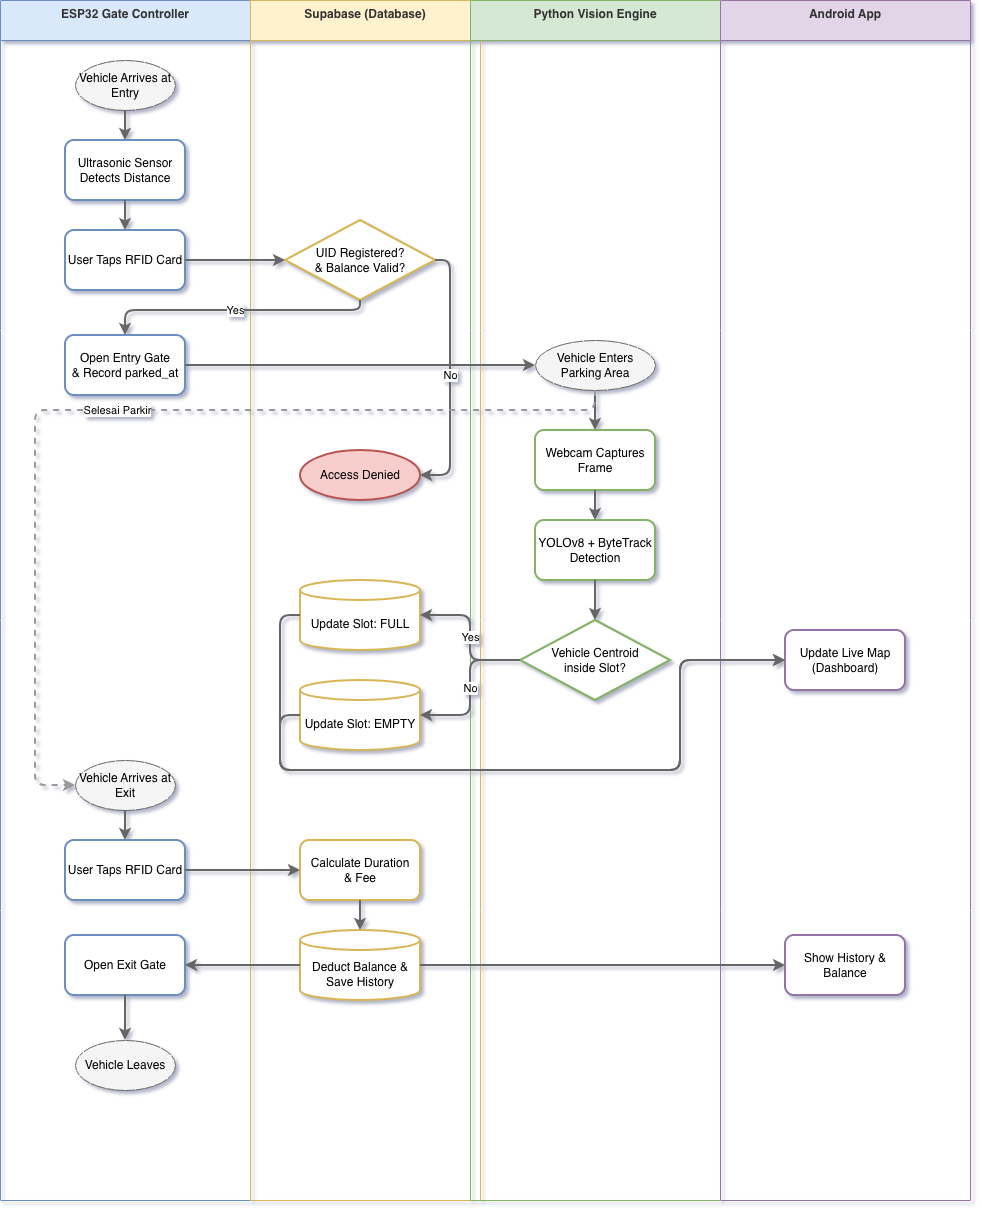

The diagram above was exported from draw.io. Its source (the exported page's mxGraphModel, read from the mxfile embedded in the PNG):
<mxGraphModel dx="1406" dy="803" grid="1" gridSize="10" guides="1" tooltips="1" connect="1" arrows="1" fold="1" page="1" pageScale="1" pageWidth="850" pageHeight="1100" math="0" shadow="0">
  <root>
    <mxCell id="0" />
    <mxCell id="1" parent="0" />
    <mxCell id="sl1" parent="1" style="swimlane;fontStyle=1;align=center;verticalAlign=top;childLayout=none;horizontal=1;startSize=40;fillColor=#dae8fc;strokeColor=#6c8ebf;fontColor=#333333;" value="ESP32 Gate Controller" vertex="1">
      <mxGeometry height="1200" width="250" x="40" y="40" as="geometry" />
    </mxCell>
    <mxCell id="sl2" parent="1" style="swimlane;fontStyle=1;align=center;verticalAlign=top;childLayout=none;horizontal=1;startSize=40;fillColor=#fff2cc;strokeColor=#d6b656;fontColor=#333333;" value="Supabase (Database)" vertex="1">
      <mxGeometry height="1200" width="230" x="290" y="40" as="geometry" />
    </mxCell>
    <mxCell id="n5" parent="sl2" style="ellipse;whiteSpace=wrap;html=1;fillColor=#f8cecc;strokeColor=#b85450;strokeWidth=2;" value="Access Denied" vertex="1">
      <mxGeometry height="50" width="120" x="50" y="450" as="geometry" />
    </mxCell>
    <mxCell id="sl3" parent="1" style="swimlane;fontStyle=1;align=center;verticalAlign=top;childLayout=none;horizontal=1;startSize=40;fillColor=#d5e8d4;strokeColor=#82b366;fontColor=#333333;" value="Python Vision Engine" vertex="1">
      <mxGeometry height="1200" width="250" x="510" y="40" as="geometry" />
    </mxCell>
    <mxCell id="sl4" parent="1" style="swimlane;fontStyle=1;align=center;verticalAlign=top;childLayout=none;horizontal=1;startSize=40;fillColor=#e1d5e7;strokeColor=#9673a6;fontColor=#333333;" value="Android App" vertex="1">
      <mxGeometry height="1200" width="250" x="760" y="40" as="geometry" />
    </mxCell>
    <mxCell id="n1" parent="1" style="ellipse;whiteSpace=wrap;html=1;fillColor=#f5f5f5;strokeColor=#666666;" value="Vehicle Arrives at Entry" vertex="1">
      <mxGeometry height="50" width="100" x="115" y="100" as="geometry" />
    </mxCell>
    <mxCell id="n2" parent="1" style="rounded=1;whiteSpace=wrap;html=1;fillColor=#ffffff;strokeColor=#6c8ebf;strokeWidth=2;" value="Ultrasonic Sensor&#10;Detects Distance" vertex="1">
      <mxGeometry height="60" width="120" x="105" y="180" as="geometry" />
    </mxCell>
    <mxCell id="n3" parent="1" style="rounded=1;whiteSpace=wrap;html=1;fillColor=#ffffff;strokeColor=#6c8ebf;strokeWidth=2;" value="User Taps RFID Card" vertex="1">
      <mxGeometry height="60" width="120" x="105" y="270" as="geometry" />
    </mxCell>
    <mxCell id="n4" parent="1" style="rhombus;whiteSpace=wrap;html=1;fillColor=#ffffff;strokeColor=#d6b656;strokeWidth=2;" value="UID Registered?&#10;&amp; Balance Valid?" vertex="1">
      <mxGeometry height="80" width="150" x="325" y="260" as="geometry" />
    </mxCell>
    <mxCell id="n6" parent="1" style="rounded=1;whiteSpace=wrap;html=1;fillColor=#ffffff;strokeColor=#6c8ebf;strokeWidth=2;" value="Open Entry Gate&#10;&amp; Record parked_at" vertex="1">
      <mxGeometry height="60" width="120" x="105" y="375" as="geometry" />
    </mxCell>
    <mxCell id="n8" parent="1" style="ellipse;whiteSpace=wrap;html=1;fillColor=#f5f5f5;strokeColor=#666666;" value="Vehicle Enters&#10;Parking Area" vertex="1">
      <mxGeometry height="50" width="120" x="575" y="380" as="geometry" />
    </mxCell>
    <mxCell id="n9" parent="1" style="rounded=1;whiteSpace=wrap;html=1;fillColor=#ffffff;strokeColor=#82b366;strokeWidth=2;" value="Webcam Captures&#10;Frame" vertex="1">
      <mxGeometry height="60" width="120" x="575" y="470" as="geometry" />
    </mxCell>
    <mxCell id="n10" parent="1" style="rounded=1;whiteSpace=wrap;html=1;fillColor=#ffffff;strokeColor=#82b366;strokeWidth=2;" value="YOLOv8 + ByteTrack&#10;Detection" vertex="1">
      <mxGeometry height="60" width="120" x="575" y="560" as="geometry" />
    </mxCell>
    <mxCell id="n11" parent="1" style="rhombus;whiteSpace=wrap;html=1;fillColor=#ffffff;strokeColor=#82b366;strokeWidth=2;" value="Vehicle Centroid&#10;inside Slot?" vertex="1">
      <mxGeometry height="80" width="150" x="560" y="660" as="geometry" />
    </mxCell>
    <mxCell id="n12" parent="1" style="shape=cylinder3;whiteSpace=wrap;html=1;boundedLbl=1;backgroundOutline=1;size=10;fillColor=#ffffff;strokeColor=#d6b656;strokeWidth=2;" value="Update Slot: FULL" vertex="1">
      <mxGeometry height="70" width="120" x="340" y="620" as="geometry" />
    </mxCell>
    <mxCell id="n13" parent="1" style="shape=cylinder3;whiteSpace=wrap;html=1;boundedLbl=1;backgroundOutline=1;size=10;fillColor=#ffffff;strokeColor=#d6b656;strokeWidth=2;" value="Update Slot: EMPTY" vertex="1">
      <mxGeometry height="70" width="120" x="340" y="720" as="geometry" />
    </mxCell>
    <mxCell id="app2" parent="1" style="rounded=1;whiteSpace=wrap;html=1;fillColor=#ffffff;strokeColor=#9673a6;strokeWidth=2;" value="Update Live Map&#10;(Dashboard)" vertex="1">
      <mxGeometry height="60" width="120" x="825" y="670" as="geometry" />
    </mxCell>
    <mxCell id="n15" parent="1" style="ellipse;whiteSpace=wrap;html=1;fillColor=#f5f5f5;strokeColor=#666666;" value="Vehicle Arrives at Exit" vertex="1">
      <mxGeometry height="50" width="100" x="115" y="800" as="geometry" />
    </mxCell>
    <mxCell id="n16" parent="1" style="rounded=1;whiteSpace=wrap;html=1;fillColor=#ffffff;strokeColor=#6c8ebf;strokeWidth=2;" value="User Taps RFID Card" vertex="1">
      <mxGeometry height="60" width="120" x="105" y="880" as="geometry" />
    </mxCell>
    <mxCell id="n17" parent="1" style="rounded=1;whiteSpace=wrap;html=1;fillColor=#ffffff;strokeColor=#d6b656;strokeWidth=2;" value="Calculate Duration&#10;&amp; Fee" vertex="1">
      <mxGeometry height="60" width="120" x="340" y="880" as="geometry" />
    </mxCell>
    <mxCell id="n18" parent="1" style="shape=cylinder3;whiteSpace=wrap;html=1;boundedLbl=1;backgroundOutline=1;size=10;fillColor=#ffffff;strokeColor=#d6b656;strokeWidth=2;" value="Deduct Balance &amp;&#10;Save History" vertex="1">
      <mxGeometry height="70" width="120" x="340" y="970" as="geometry" />
    </mxCell>
    <mxCell id="app3" parent="1" style="rounded=1;whiteSpace=wrap;html=1;fillColor=#ffffff;strokeColor=#9673a6;strokeWidth=2;" value="Show History &amp;&#10;Balance" vertex="1">
      <mxGeometry height="60" width="120" x="825" y="975" as="geometry" />
    </mxCell>
    <mxCell id="n19" parent="1" style="rounded=1;whiteSpace=wrap;html=1;fillColor=#ffffff;strokeColor=#6c8ebf;strokeWidth=2;" value="Open Exit Gate" vertex="1">
      <mxGeometry height="60" width="120" x="105" y="975" as="geometry" />
    </mxCell>
    <mxCell id="n20" parent="1" style="ellipse;whiteSpace=wrap;html=1;fillColor=#f5f5f5;strokeColor=#666666;" value="Vehicle Leaves" vertex="1">
      <mxGeometry height="50" width="100" x="115" y="1080" as="geometry" />
    </mxCell>
    <mxCell id="e1" edge="1" parent="1" source="n1" style="edgeStyle=orthogonalEdgeStyle;rounded=1;endArrow=classic;html=1;strokeWidth=2;strokeColor=#666666;" target="n2" value="">
      <mxGeometry relative="1" as="geometry" />
    </mxCell>
    <mxCell id="e2" edge="1" parent="1" source="n2" style="edgeStyle=orthogonalEdgeStyle;rounded=1;endArrow=classic;html=1;strokeWidth=2;strokeColor=#666666;" target="n3" value="">
      <mxGeometry relative="1" as="geometry" />
    </mxCell>
    <mxCell id="e3" edge="1" parent="1" source="n3" style="edgeStyle=orthogonalEdgeStyle;rounded=1;endArrow=classic;html=1;strokeWidth=2;strokeColor=#666666;" target="n4" value="">
      <mxGeometry relative="1" as="geometry" />
    </mxCell>
    <mxCell id="e6" edge="1" parent="1" source="n4" style="edgeStyle=orthogonalEdgeStyle;rounded=1;endArrow=classic;html=1;strokeWidth=2;strokeColor=#666666;exitX=1;exitY=0.5;exitDx=0;exitDy=0;" target="n5" value="No">
      <mxGeometry relative="1" as="geometry">
        <Array as="points">
          <mxPoint x="490" y="300" />
          <mxPoint x="490" y="515" />
        </Array>
      </mxGeometry>
    </mxCell>
    <mxCell id="e7" edge="1" parent="1" source="n4" style="edgeStyle=orthogonalEdgeStyle;rounded=1;endArrow=classic;html=1;strokeWidth=2;strokeColor=#666666;exitX=0.5;exitY=1;exitDx=0;exitDy=0;entryX=0.5;entryY=0;entryDx=0;entryDy=0;" target="n6" value="Yes">
      <mxGeometry relative="1" as="geometry">
        <Array as="points">
          <mxPoint x="400" y="350" />
          <mxPoint x="165" y="350" />
        </Array>
      </mxGeometry>
    </mxCell>
    <mxCell id="e8" edge="1" parent="1" source="n6" style="edgeStyle=orthogonalEdgeStyle;rounded=1;endArrow=classic;html=1;strokeWidth=2;strokeColor=#666666;" target="n8" value="">
      <mxGeometry relative="1" as="geometry" />
    </mxCell>
    <mxCell id="e9" edge="1" parent="1" source="n8" style="edgeStyle=orthogonalEdgeStyle;rounded=1;endArrow=classic;html=1;strokeWidth=2;strokeColor=#666666;" target="n9" value="">
      <mxGeometry relative="1" as="geometry" />
    </mxCell>
    <mxCell id="e10" edge="1" parent="1" source="n9" style="edgeStyle=orthogonalEdgeStyle;rounded=1;endArrow=classic;html=1;strokeWidth=2;strokeColor=#666666;" target="n10" value="">
      <mxGeometry relative="1" as="geometry" />
    </mxCell>
    <mxCell id="e11" edge="1" parent="1" source="n10" style="edgeStyle=orthogonalEdgeStyle;rounded=1;endArrow=classic;html=1;strokeWidth=2;strokeColor=#666666;" target="n11" value="">
      <mxGeometry relative="1" as="geometry" />
    </mxCell>
    <mxCell id="e12" edge="1" parent="1" source="n11" style="edgeStyle=orthogonalEdgeStyle;rounded=1;endArrow=classic;html=1;strokeWidth=2;strokeColor=#666666;" target="n12" value="Yes">
      <mxGeometry relative="1" as="geometry">
        <mxPoint as="targetPoint" />
      </mxGeometry>
    </mxCell>
    <mxCell id="e13" edge="1" parent="1" source="n11" style="edgeStyle=orthogonalEdgeStyle;rounded=1;endArrow=classic;html=1;strokeWidth=2;strokeColor=#666666;" target="n13" value="No">
      <mxGeometry relative="1" as="geometry">
        <mxPoint as="targetPoint" />
      </mxGeometry>
    </mxCell>
    <mxCell id="e14" edge="1" parent="1" source="n12" style="edgeStyle=orthogonalEdgeStyle;rounded=1;endArrow=classic;html=1;strokeWidth=2;strokeColor=#666666;exitX=0;exitY=0.5;exitDx=0;exitDy=0;exitPerimeter=0;" target="app2" value="">
      <mxGeometry relative="1" as="geometry">
        <Array as="points">
          <mxPoint x="320" y="655" />
          <mxPoint x="320" y="810" />
          <mxPoint x="720" y="810" />
          <mxPoint x="720" y="700" />
        </Array>
      </mxGeometry>
    </mxCell>
    <mxCell id="e15" edge="1" parent="1" source="n13" style="edgeStyle=orthogonalEdgeStyle;rounded=1;endArrow=classic;html=1;strokeWidth=2;strokeColor=#666666;exitX=0;exitY=0.5;exitDx=0;exitDy=0;exitPerimeter=0;" target="app2" value="">
      <mxGeometry relative="1" as="geometry">
        <Array as="points">
          <mxPoint x="320" y="755" />
          <mxPoint x="320" y="810" />
          <mxPoint x="720" y="810" />
          <mxPoint x="720" y="700" />
        </Array>
      </mxGeometry>
    </mxCell>
    <mxCell id="e16" edge="1" parent="1" source="n8" style="edgeStyle=orthogonalEdgeStyle;rounded=1;endArrow=classic;html=1;dashed=1;strokeWidth=2;strokeColor=#999999;" target="n15" value="Selesai Parkir">
      <mxGeometry relative="1" as="geometry">
        <Array as="points">
          <mxPoint x="635" y="450" />
          <mxPoint x="75" y="450" />
          <mxPoint x="75" y="825" />
        </Array>
      </mxGeometry>
    </mxCell>
    <mxCell id="e17" edge="1" parent="1" source="n15" style="edgeStyle=orthogonalEdgeStyle;rounded=1;endArrow=classic;html=1;strokeWidth=2;strokeColor=#666666;" target="n16" value="">
      <mxGeometry relative="1" as="geometry" />
    </mxCell>
    <mxCell id="e18" edge="1" parent="1" source="n16" style="edgeStyle=orthogonalEdgeStyle;rounded=1;endArrow=classic;html=1;strokeWidth=2;strokeColor=#666666;" target="n17" value="">
      <mxGeometry relative="1" as="geometry" />
    </mxCell>
    <mxCell id="e19" edge="1" parent="1" source="n17" style="edgeStyle=orthogonalEdgeStyle;rounded=1;endArrow=classic;html=1;strokeWidth=2;strokeColor=#666666;" target="n18" value="">
      <mxGeometry relative="1" as="geometry" />
    </mxCell>
    <mxCell id="e20" edge="1" parent="1" source="n18" style="edgeStyle=orthogonalEdgeStyle;rounded=1;endArrow=classic;html=1;strokeWidth=2;strokeColor=#666666;" target="app3" value="">
      <mxGeometry relative="1" as="geometry" />
    </mxCell>
    <mxCell id="e21" edge="1" parent="1" source="n18" style="edgeStyle=orthogonalEdgeStyle;rounded=1;endArrow=classic;html=1;strokeWidth=2;strokeColor=#666666;" target="n19" value="">
      <mxGeometry relative="1" as="geometry" />
    </mxCell>
    <mxCell id="e22" edge="1" parent="1" source="n19" style="edgeStyle=orthogonalEdgeStyle;rounded=1;endArrow=classic;html=1;strokeWidth=2;strokeColor=#666666;" target="n20" value="">
      <mxGeometry relative="1" as="geometry" />
    </mxCell>
  </root>
</mxGraphModel>